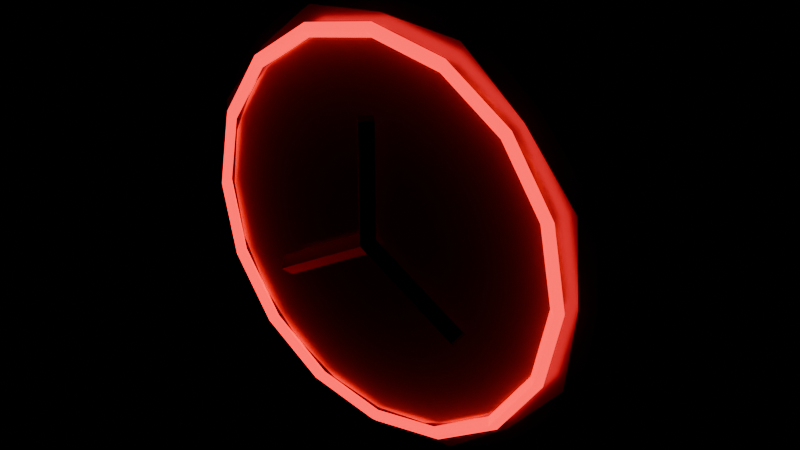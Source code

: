 # Source: points-10.blend  (saved by Blender 4.5.90; exported with 4.5.12 LTS)
import bpy
from mathutils import Matrix  # noqa: F401  (used for matrix-valued properties, if any)

bpy.ops.wm.read_factory_settings(use_empty=True)
scene = bpy.context.scene
scene.name = 'Scene'

# ---- materials (node trees are filled in below, after node groups)
mat_galvanized_steel = bpy.data.materials.new('Galvanized steel')
mat_galvanized_steel.diffuse_color = (0.37, 0.42, 0.47, 1.0)
mat_signal_red_enamel = bpy.data.materials.new('Signal red enamel')
mat_signal_red_enamel.diffuse_color = (0.73, 0.012, 0.022, 1.0)
mat_emissive_red_ring = bpy.data.materials.new('Emissive red ring')
mat_emissive_red_ring.diffuse_color = (0.9, 0.005, 0.013, 1.0)
mat_graphite_metal = bpy.data.materials.new('Graphite metal')
mat_graphite_metal.diffuse_color = (0.035, 0.043, 0.052, 1.0)

# ---- material node trees
mat_galvanized_steel.use_nodes = True; mat_galvanized_steel.node_tree.nodes.clear()
_N = mat_galvanized_steel.node_tree.nodes; _L = mat_galvanized_steel.node_tree.links
n0 = _N.new('ShaderNodeBsdfPrincipled'); n0.name = 'Principled BSDF'; n0.location = (-200, 100)
n0.inputs[0].default_value = (0.37, 0.42, 0.47, 1.0)
n0.inputs[1].default_value = 0.85
n0.inputs[2].default_value = 0.32
n0.inputs[27].default_value = (0.37, 0.42, 0.47, 1.0)
n1 = _N.new('ShaderNodeOutputMaterial'); n1.name = 'Material Output'; n1.location = (200, 100)
_L.new(n0.outputs[0], n1.inputs[0])
n1.is_active_output = True
mat_signal_red_enamel.use_nodes = True; mat_signal_red_enamel.node_tree.nodes.clear()
_N = mat_signal_red_enamel.node_tree.nodes; _L = mat_signal_red_enamel.node_tree.links
n0 = _N.new('ShaderNodeBsdfPrincipled'); n0.name = 'Principled BSDF'; n0.location = (-200, 100)
n0.inputs[0].default_value = (0.73, 0.012, 0.022, 1.0)
n0.inputs[1].default_value = 0.25
n0.inputs[2].default_value = 0.23
n0.inputs[27].default_value = (0.73, 0.012, 0.022, 1.0)
n1 = _N.new('ShaderNodeOutputMaterial'); n1.name = 'Material Output'; n1.location = (200, 100)
_L.new(n0.outputs[0], n1.inputs[0])
n1.is_active_output = True
mat_emissive_red_ring.use_nodes = True; mat_emissive_red_ring.node_tree.nodes.clear()
_N = mat_emissive_red_ring.node_tree.nodes; _L = mat_emissive_red_ring.node_tree.links
n0 = _N.new('ShaderNodeBsdfPrincipled'); n0.name = 'Principled BSDF'; n0.location = (-200, 100)
n0.inputs[0].default_value = (0.9, 0.005, 0.013, 1.0)
n0.inputs[1].default_value = 0.2
n0.inputs[2].default_value = 0.25
n0.inputs[27].default_value = (0.9, 0.005, 0.013, 1.0)
n0.inputs[28].default_value = 3.0
n1 = _N.new('ShaderNodeOutputMaterial'); n1.name = 'Material Output'; n1.location = (200, 100)
_L.new(n0.outputs[0], n1.inputs[0])
n1.is_active_output = True
mat_graphite_metal.use_nodes = True; mat_graphite_metal.node_tree.nodes.clear()
_N = mat_graphite_metal.node_tree.nodes; _L = mat_graphite_metal.node_tree.links
n0 = _N.new('ShaderNodeBsdfPrincipled'); n0.name = 'Principled BSDF'; n0.location = (-200, 100)
n0.inputs[0].default_value = (0.035, 0.043, 0.052, 1.0)
n0.inputs[1].default_value = 0.7
n0.inputs[2].default_value = 0.38
n0.inputs[27].default_value = (0.035, 0.043, 0.052, 1.0)
n1 = _N.new('ShaderNodeOutputMaterial'); n1.name = 'Material Output'; n1.location = (200, 100)
_L.new(n0.outputs[0], n1.inputs[0])
n1.is_active_output = True

# ---- meshes
me_beveled_eight_tooth_gear_rim = bpy.data.meshes.new('beveled eight-tooth gear rim')
me_beveled_eight_tooth_gear_rim.from_pydata([(0.2707, 0.0, -0.0325), (0.2605, 0.1079, -0.0325), (0.1914, 0.1914, -0.0325), (0.1079, 0.2605, -0.0325), (1.658e-17, 0.2707, -0.0325), (-0.1079, 0.2605, -0.0325), (-0.1914, 0.1914, -0.0325), (-0.2605, 0.1079, -0.0325), (-0.2707, 3.315e-17, -0.0325), (-0.2605, -0.1079, -0.0325), (-0.1914, -0.1914, -0.0325), (-0.1079, -0.2605, -0.0325), (-4.973e-17, -0.2707, -0.0325), (0.1079, -0.2605, -0.0325), (0.1914, -0.1914, -0.0325), (0.2605, -0.1079, -0.0325), (0.288, 0.0, -0.022), (0.2772, 0.1148, -0.022), (0.2036, 0.2036, -0.022), (0.1148, 0.2772, -0.022), (1.763e-17, 0.288, -0.022), (-0.1148, 0.2772, -0.022), (-0.2036, 0.2036, -0.022), (-0.2772, 0.1148, -0.022), (-0.288, 3.527e-17, -0.022), (-0.2772, -0.1148, -0.022), (-0.2036, -0.2036, -0.022), (-0.1148, -0.2772, -0.022), (-5.29e-17, -0.288, -0.022), (0.1148, -0.2772, -0.022), (0.2036, -0.2036, -0.022), (0.2772, -0.1148, -0.022), (0.288, 0.0, 0.022), (0.2772, 0.1148, 0.022), (0.2036, 0.2036, 0.022), (0.1148, 0.2772, 0.022), (1.763e-17, 0.288, 0.022), (-0.1148, 0.2772, 0.022), (-0.2036, 0.2036, 0.022), (-0.2772, 0.1148, 0.022), (-0.288, 3.527e-17, 0.022), (-0.2772, -0.1148, 0.022), (-0.2036, -0.2036, 0.022), (-0.1148, -0.2772, 0.022), (-5.29e-17, -0.288, 0.022), (0.1148, -0.2772, 0.022), (0.2036, -0.2036, 0.022), (0.2772, -0.1148, 0.022), (0.2707, 0.0, 0.0325), (0.2605, 0.1079, 0.0325), (0.1914, 0.1914, 0.0325), (0.1079, 0.2605, 0.0325), (1.658e-17, 0.2707, 0.0325), (-0.1079, 0.2605, 0.0325), (-0.1914, 0.1914, 0.0325), (-0.2605, 0.1079, 0.0325), (-0.2707, 3.315e-17, 0.0325), (-0.2605, -0.1079, 0.0325), (-0.1914, -0.1914, 0.0325), (-0.1079, -0.2605, 0.0325), (-4.973e-17, -0.2707, 0.0325), (0.1079, -0.2605, 0.0325), (0.1914, -0.1914, 0.0325), (0.2605, -0.1079, 0.0325)], [], [(0, 1, 17, 16), (1, 2, 18, 17), (2, 3, 19, 18), (3, 4, 20, 19), (4, 5, 21, 20), (5, 6, 22, 21), (6, 7, 23, 22), (7, 8, 24, 23), (8, 9, 25, 24), (9, 10, 26, 25), (10, 11, 27, 26), (11, 12, 28, 27), (12, 13, 29, 28), (13, 14, 30, 29), (14, 15, 31, 30), (15, 0, 16, 31), (16, 17, 33, 32), (17, 18, 34, 33), (18, 19, 35, 34), (19, 20, 36, 35), (20, 21, 37, 36), (21, 22, 38, 37), (22, 23, 39, 38), (23, 24, 40, 39), (24, 25, 41, 40), (25, 26, 42, 41), (26, 27, 43, 42), (27, 28, 44, 43), (28, 29, 45, 44), (29, 30, 46, 45), (30, 31, 47, 46), (31, 16, 32, 47), (32, 33, 49, 48), (33, 34, 50, 49), (34, 35, 51, 50), (35, 36, 52, 51), (36, 37, 53, 52), (37, 38, 54, 53), (38, 39, 55, 54), (39, 40, 56, 55), (40, 41, 57, 56), (41, 42, 58, 57), (42, 43, 59, 58), (43, 44, 60, 59), (44, 45, 61, 60), (45, 46, 62, 61), (46, 47, 63, 62), (47, 32, 48, 63), (15, 14, 13, 12, 11, 10, 9, 8, 7, 6, 5, 4, 3, 2, 1, 0), (48, 49, 50, 51, 52, 53, 54, 55, 56, 57, 58, 59, 60, 61, 62, 63)])
_uv = me_beveled_eight_tooth_gear_rim.uv_layers.new(name='UVMap')
_uv.uv.foreach_set('vector', [0.2281, 0.01773, 0.1363, 0.0352, 0.1291, 0.02149, 0.2267, 0.0029, 0.1363, 0.0352, 0.07025, 0.1013, 0.05878, 0.09177, 0.1291, 0.02149, 0.07025, 0.1013, 0.01773, 0.1785, 0.0029, 0.1739, 0.05878, 0.09177, 0.01773, 0.1785, 0.01773, 0.2719, 0.0029, 0.2733, 0.0029, 0.1739, 0.01773, 0.2719, 0.0352, 0.3637, 0.02149, 0.3709, 0.0029, 0.2733, 0.0352, 0.3637, 0.1013, 0.4297, 0.09177, 0.4412, 0.02149, 0.3709, 0.1013, 0.4297, 0.1785, 0.4823, 0.1739, 0.4971, 0.09177, 0.4412, 0.1785, 0.4823, 0.2719, 0.4823, 0.2733, 0.4971, 0.1739, 0.4971, 0.2719, 0.4823, 0.3637, 0.4648, 0.3709, 0.4785, 0.2733, 0.4971, 0.3637, 0.4648, 0.4297, 0.3987, 0.4412, 0.4082, 0.3709, 0.4785, 0.4297, 0.3987, 0.4823, 0.3215, 0.4971, 0.3261, 0.4412, 0.4082, 0.4823, 0.3215, 0.4823, 0.2281, 0.4971, 0.2267, 0.4971, 0.3261, 0.4823, 0.2281, 0.4648, 0.1363, 0.4785, 0.1291, 0.4971, 0.2267, 0.4648, 0.1363, 0.3987, 0.07025, 0.4082, 0.05878, 0.4785, 0.1291, 0.3987, 0.07025, 0.3215, 0.01773, 0.3261, 0.0029, 0.4082, 0.05878, 0.3215, 0.01773, 0.2281, 0.01773, 0.2267, 0.0029, 0.3261, 0.0029, 0.5408, 0.1784, 0.5408, 0.2773, 0.5029, 0.2773, 0.5029, 0.1784, 0.5408, 0.2773, 0.5408, 0.3539, 0.5029, 0.3539, 0.5029, 0.2773, 0.5408, 0.3597, 0.5408, 0.4363, 0.5029, 0.4363, 0.5029, 0.3597, 0.5408, 0.4363, 0.5408, 0.5352, 0.5029, 0.5352, 0.5029, 0.4363, 0.5408, 0.5352, 0.5408, 0.6341, 0.5029, 0.6341, 0.5029, 0.5352, 0.5408, 0.6341, 0.5408, 0.7107, 0.5029, 0.7107, 0.5029, 0.6341, 0.5845, 0.0029, 0.5845, 0.07946, 0.5466, 0.07946, 0.5466, 0.0029, 0.5845, 0.07946, 0.5845, 0.1784, 0.5466, 0.1784, 0.5466, 0.07946, 0.5845, 0.1784, 0.5845, 0.2773, 0.5466, 0.2773, 0.5466, 0.1784, 0.5845, 0.2773, 0.5845, 0.3539, 0.5466, 0.3539, 0.5466, 0.2773, 0.5845, 0.3597, 0.5845, 0.4363, 0.5466, 0.4363, 0.5466, 0.3597, 0.5845, 0.4363, 0.5845, 0.5352, 0.5466, 0.5352, 0.5466, 0.4363, 0.5845, 0.5352, 0.5845, 0.6341, 0.5466, 0.6341, 0.5466, 0.5352, 0.5845, 0.6341, 0.5845, 0.7107, 0.5466, 0.7107, 0.5466, 0.6341, 0.5408, 0.0029, 0.5408, 0.07946, 0.5029, 0.07946, 0.5029, 0.0029, 0.5408, 0.07946, 0.5408, 0.1784, 0.5029, 0.1784, 0.5029, 0.07946, 0.2733, 0.9971, 0.1739, 0.9971, 0.1785, 0.9823, 0.2719, 0.9823, 0.1739, 0.9971, 0.09177, 0.9412, 0.1013, 0.9297, 0.1785, 0.9823, 0.09177, 0.9412, 0.02149, 0.8709, 0.0352, 0.8637, 0.1013, 0.9297, 0.02149, 0.8709, 0.0029, 0.7733, 0.01773, 0.7719, 0.0352, 0.8637, 0.0029, 0.7733, 0.0029, 0.6739, 0.01773, 0.6785, 0.01773, 0.7719, 0.0029, 0.6739, 0.05878, 0.5918, 0.07025, 0.6013, 0.01773, 0.6785, 0.05878, 0.5918, 0.1291, 0.5215, 0.1363, 0.5352, 0.07025, 0.6013, 0.1291, 0.5215, 0.2267, 0.5029, 0.2281, 0.5177, 0.1363, 0.5352, 0.2267, 0.5029, 0.3261, 0.5029, 0.3215, 0.5177, 0.2281, 0.5177, 0.3261, 0.5029, 0.4082, 0.5588, 0.3987, 0.5703, 0.3215, 0.5177, 0.4082, 0.5588, 0.4785, 0.6291, 0.4648, 0.6363, 0.3987, 0.5703, 0.4785, 0.6291, 0.4971, 0.7267, 0.4823, 0.7281, 0.4648, 0.6363, 0.4971, 0.7267, 0.4971, 0.8261, 0.4823, 0.8215, 0.4823, 0.7281, 0.4971, 0.8261, 0.4412, 0.9082, 0.4297, 0.8987, 0.4823, 0.8215, 0.4412, 0.9082, 0.3709, 0.9785, 0.3637, 0.9648, 0.4297, 0.8987, 0.3709, 0.9785, 0.2733, 0.9971, 0.2719, 0.9823, 0.3637, 0.9648, 0.3215, 0.01773, 0.3987, 0.07025, 0.4648, 0.1363, 0.4823, 0.2281, 0.4823, 0.3215, 0.4297, 0.3987, 0.3637, 0.4648, 0.2719, 0.4823, 0.1785, 0.4823, 0.1013, 0.4297, 0.0352, 0.3637, 0.01773, 0.2719, 0.01773, 0.1785, 0.07025, 0.1013, 0.1363, 0.0352, 0.2281, 0.01773, 0.2719, 0.9823, 0.1785, 0.9823, 0.1013, 0.9297, 0.0352, 0.8637, 0.01773, 0.7719, 0.01773, 0.6785, 0.07025, 0.6013, 0.1363, 0.5352, 0.2281, 0.5177, 0.3215, 0.5177, 0.3987, 0.5703, 0.4648, 0.6363, 0.4823, 0.7281, 0.4823, 0.8215, 0.4297, 0.8987, 0.3637, 0.9648])
me_beveled_eight_tooth_gear_rim.materials.append(mat_galvanized_steel)
me_beveled_eight_tooth_gear_rim.update()
me_cylinder_020 = bpy.data.meshes.new('Cylinder.020')
me_cylinder_020.from_pydata([(0.0, 0.246, -0.006), (0.0, 0.246, 0.006), (0.07602, 0.234, -0.006), (0.07602, 0.234, 0.006), (0.1446, 0.199, -0.006), (0.1446, 0.199, 0.006), (0.199, 0.1446, -0.006), (0.199, 0.1446, 0.006), (0.234, 0.07602, -0.006), (0.234, 0.07602, 0.006), (0.246, 0.0, -0.006), (0.246, 0.0, 0.006), (0.234, -0.07602, -0.006), (0.234, -0.07602, 0.006), (0.199, -0.1446, -0.006), (0.199, -0.1446, 0.006), (0.1446, -0.199, -0.006), (0.1446, -0.199, 0.006), (0.07602, -0.234, -0.006), (0.07602, -0.234, 0.006), (0.0, -0.246, -0.006), (0.0, -0.246, 0.006), (-0.07602, -0.234, -0.006), (-0.07602, -0.234, 0.006), (-0.1446, -0.199, -0.006), (-0.1446, -0.199, 0.006), (-0.199, -0.1446, -0.006), (-0.199, -0.1446, 0.006), (-0.234, -0.07602, -0.006), (-0.234, -0.07602, 0.006), (-0.246, 0.0, -0.006), (-0.246, 0.0, 0.006), (-0.234, 0.07602, -0.006), (-0.234, 0.07602, 0.006), (-0.199, 0.1446, -0.006), (-0.199, 0.1446, 0.006), (-0.1446, 0.199, -0.006), (-0.1446, 0.199, 0.006), (-0.07602, 0.234, -0.006), (-0.07602, 0.234, 0.006)], [], [(0, 1, 3, 2), (2, 3, 5, 4), (4, 5, 7, 6), (6, 7, 9, 8), (8, 9, 11, 10), (10, 11, 13, 12), (12, 13, 15, 14), (14, 15, 17, 16), (16, 17, 19, 18), (18, 19, 21, 20), (20, 21, 23, 22), (22, 23, 25, 24), (24, 25, 27, 26), (26, 27, 29, 28), (28, 29, 31, 30), (30, 31, 33, 32), (32, 33, 35, 34), (34, 35, 37, 36), (3, 1, 39, 37, 35, 33, 31, 29, 27, 25, 23, 21, 19, 17, 15, 13, 11, 9, 7, 5), (36, 37, 39, 38), (38, 39, 1, 0), (0, 2, 4, 6, 8, 10, 12, 14, 16, 18, 20, 22, 24, 26, 28, 30, 32, 34, 36, 38)])
_uv = me_cylinder_020.uv_layers.new(name='UVMap')
_uv.uv.foreach_set('vector', [1.0, 0.5, 1.0, 1.0, 0.95, 1.0, 0.95, 0.5, 0.95, 0.5, 0.95, 1.0, 0.9, 1.0, 0.9, 0.5, 0.9, 0.5, 0.9, 1.0, 0.85, 1.0, 0.85, 0.5, 0.85, 0.5, 0.85, 1.0, 0.8, 1.0, 0.8, 0.5, 0.8, 0.5, 0.8, 1.0, 0.75, 1.0, 0.75, 0.5, 0.75, 0.5, 0.75, 1.0, 0.7, 1.0, 0.7, 0.5, 0.7, 0.5, 0.7, 1.0, 0.65, 1.0, 0.65, 0.5, 0.65, 0.5, 0.65, 1.0, 0.6, 1.0, 0.6, 0.5, 0.6, 0.5, 0.6, 1.0, 0.55, 1.0, 0.55, 0.5, 0.55, 0.5, 0.55, 1.0, 0.5, 1.0, 0.5, 0.5, 0.5, 0.5, 0.5, 1.0, 0.45, 1.0, 0.45, 0.5, 0.45, 0.5, 0.45, 1.0, 0.4, 1.0, 0.4, 0.5, 0.4, 0.5, 0.4, 1.0, 0.35, 1.0, 0.35, 0.5, 0.35, 0.5, 0.35, 1.0, 0.3, 1.0, 0.3, 0.5, 0.3, 0.5, 0.3, 1.0, 0.25, 1.0, 0.25, 0.5, 0.25, 0.5, 0.25, 1.0, 0.2, 1.0, 0.2, 0.5, 0.2, 0.5, 0.2, 1.0, 0.15, 1.0, 0.15, 0.5, 0.15, 0.5, 0.15, 1.0, 0.1, 1.0, 0.1, 0.5, 0.3242, 0.4783, 0.25, 0.49, 0.1758, 0.4783, 0.1089, 0.4442, 0.05584, 0.3911, 0.02175, 0.3242, 0.01, 0.25, 0.02175, 0.1758, 0.05584, 0.1089, 0.1089, 0.05584, 0.1758, 0.02175, 0.25, 0.01, 0.3242, 0.02175, 0.3911, 0.05584, 0.4442, 0.1089, 0.4783, 0.1758, 0.49, 0.25, 0.4783, 0.3242, 0.4442, 0.3911, 0.3911, 0.4442, 0.1, 0.5, 0.1, 1.0, 0.05, 1.0, 0.05, 0.5, 0.05, 0.5, 0.05, 1.0, -1.565e-07, 1.0, -1.565e-07, 0.5, 0.75, 0.49, 0.8242, 0.4783, 0.8911, 0.4442, 0.9442, 0.3911, 0.9783, 0.3242, 0.99, 0.25, 0.9783, 0.1758, 0.9442, 0.1089, 0.8911, 0.05584, 0.8242, 0.02175, 0.75, 0.01, 0.6758, 0.02175, 0.6089, 0.05584, 0.5558, 0.1089, 0.5217, 0.1758, 0.51, 0.25, 0.5217, 0.3242, 0.5558, 0.3911, 0.6089, 0.4442, 0.6758, 0.4783])
me_cylinder_020.materials.append(mat_signal_red_enamel)
me_cylinder_020.update()
me_torus = bpy.data.meshes.new('Torus')
me_torus.from_pydata([(0.264, 0.0, 0.0), (0.255, 0.0, 0.009), (0.246, 0.0, 1.102e-18), (0.255, 0.0, -0.009), (0.2439, 0.101, 0.0), (0.2356, 0.09758, 0.009), (0.2273, 0.09414, 1.102e-18), (0.2356, 0.09758, -0.009), (0.1867, 0.1867, 0.0), (0.1803, 0.1803, 0.009), (0.1739, 0.1739, 1.102e-18), (0.1803, 0.1803, -0.009), (0.101, 0.2439, 0.0), (0.09758, 0.2356, 0.009), (0.09414, 0.2273, 1.102e-18), (0.09758, 0.2356, -0.009), (1.993e-08, 0.264, 0.0), (1.925e-08, 0.255, 0.009), (1.857e-08, 0.246, 1.102e-18), (1.925e-08, 0.255, -0.009), (-0.101, 0.2439, 0.0), (-0.09758, 0.2356, 0.009), (-0.09414, 0.2273, 1.102e-18), (-0.09758, 0.2356, -0.009), (-0.1867, 0.1867, 0.0), (-0.1803, 0.1803, 0.009), (-0.1739, 0.1739, 1.102e-18), (-0.1803, 0.1803, -0.009), (-0.2439, 0.101, 0.0), (-0.2356, 0.09758, 0.009), (-0.2273, 0.09414, 1.102e-18), (-0.2356, 0.09758, -0.009), (-0.264, 2.308e-08, 0.0), (-0.255, 2.229e-08, 0.009), (-0.246, 2.151e-08, 1.102e-18), (-0.255, 2.229e-08, -0.009), (-0.2439, -0.101, 0.0), (-0.2356, -0.09758, 0.009), (-0.2273, -0.09414, 1.102e-18), (-0.2356, -0.09758, -0.009), (-0.1867, -0.1867, 0.0), (-0.1803, -0.1803, 0.009), (-0.1739, -0.1739, 1.102e-18), (-0.1803, -0.1803, -0.009), (-0.101, -0.2439, 0.0), (-0.09758, -0.2356, 0.009), (-0.09414, -0.2273, 1.102e-18), (-0.09758, -0.2356, -0.009), (1.993e-08, -0.264, 0.0), (1.925e-08, -0.255, 0.009), (1.857e-08, -0.246, 1.102e-18), (1.925e-08, -0.255, -0.009), (0.101, -0.2439, 0.0), (0.09758, -0.2356, 0.009), (0.09414, -0.2273, 1.102e-18), (0.09758, -0.2356, -0.009), (0.1867, -0.1867, 0.0), (0.1803, -0.1803, 0.009), (0.1739, -0.1739, 1.102e-18), (0.1803, -0.1803, -0.009), (0.2439, -0.101, 0.0), (0.2356, -0.09758, 0.009), (0.2273, -0.09414, 1.102e-18), (0.2356, -0.09758, -0.009)], [], [(0, 4, 5, 1), (1, 5, 6, 2), (2, 6, 7, 3), (3, 7, 4, 0), (4, 8, 9, 5), (5, 9, 10, 6), (6, 10, 11, 7), (7, 11, 8, 4), (8, 12, 13, 9), (9, 13, 14, 10), (10, 14, 15, 11), (11, 15, 12, 8), (12, 16, 17, 13), (13, 17, 18, 14), (14, 18, 19, 15), (15, 19, 16, 12), (16, 20, 21, 17), (17, 21, 22, 18), (18, 22, 23, 19), (19, 23, 20, 16), (20, 24, 25, 21), (21, 25, 26, 22), (22, 26, 27, 23), (23, 27, 24, 20), (24, 28, 29, 25), (25, 29, 30, 26), (26, 30, 31, 27), (27, 31, 28, 24), (28, 32, 33, 29), (29, 33, 34, 30), (30, 34, 35, 31), (31, 35, 32, 28), (32, 36, 37, 33), (33, 37, 38, 34), (34, 38, 39, 35), (35, 39, 36, 32), (36, 40, 41, 37), (37, 41, 42, 38), (38, 42, 43, 39), (39, 43, 40, 36), (40, 44, 45, 41), (41, 45, 46, 42), (42, 46, 47, 43), (43, 47, 44, 40), (44, 48, 49, 45), (45, 49, 50, 46), (46, 50, 51, 47), (47, 51, 48, 44), (48, 52, 53, 49), (49, 53, 54, 50), (50, 54, 55, 51), (51, 55, 52, 48), (52, 56, 57, 53), (53, 57, 58, 54), (54, 58, 59, 55), (55, 59, 56, 52), (56, 60, 61, 57), (57, 61, 62, 58), (58, 62, 63, 59), (59, 63, 60, 56), (60, 0, 1, 61), (61, 1, 2, 62), (62, 2, 3, 63), (63, 3, 0, 60)])
_uv = me_torus.uv_layers.new(name='UVMap')
_uv.uv.foreach_set('vector', [0.5, 0.5, 0.5625, 0.5, 0.5625, 0.75, 0.5, 0.75, 0.5, 0.75, 0.5625, 0.75, 0.5625, 1.0, 0.5, 1.0, 0.5, 0.0, 0.5625, 0.0, 0.5625, 0.25, 0.5, 0.25, 0.5, 0.25, 0.5625, 0.25, 0.5625, 0.5, 0.5, 0.5, 0.5625, 0.5, 0.625, 0.5, 0.625, 0.75, 0.5625, 0.75, 0.5625, 0.75, 0.625, 0.75, 0.625, 1.0, 0.5625, 1.0, 0.5625, 0.0, 0.625, 0.0, 0.625, 0.25, 0.5625, 0.25, 0.5625, 0.25, 0.625, 0.25, 0.625, 0.5, 0.5625, 0.5, 0.625, 0.5, 0.6875, 0.5, 0.6875, 0.75, 0.625, 0.75, 0.625, 0.75, 0.6875, 0.75, 0.6875, 1.0, 0.625, 1.0, 0.625, 0.0, 0.6875, 0.0, 0.6875, 0.25, 0.625, 0.25, 0.625, 0.25, 0.6875, 0.25, 0.6875, 0.5, 0.625, 0.5, 0.6875, 0.5, 0.75, 0.5, 0.75, 0.75, 0.6875, 0.75, 0.6875, 0.75, 0.75, 0.75, 0.75, 1.0, 0.6875, 1.0, 0.6875, 0.0, 0.75, 0.0, 0.75, 0.25, 0.6875, 0.25, 0.6875, 0.25, 0.75, 0.25, 0.75, 0.5, 0.6875, 0.5, 0.75, 0.5, 0.8125, 0.5, 0.8125, 0.75, 0.75, 0.75, 0.75, 0.75, 0.8125, 0.75, 0.8125, 1.0, 0.75, 1.0, 0.75, 0.0, 0.8125, 0.0, 0.8125, 0.25, 0.75, 0.25, 0.75, 0.25, 0.8125, 0.25, 0.8125, 0.5, 0.75, 0.5, 0.8125, 0.5, 0.875, 0.5, 0.875, 0.75, 0.8125, 0.75, 0.8125, 0.75, 0.875, 0.75, 0.875, 1.0, 0.8125, 1.0, 0.8125, 0.0, 0.875, 0.0, 0.875, 0.25, 0.8125, 0.25, 0.8125, 0.25, 0.875, 0.25, 0.875, 0.5, 0.8125, 0.5, 0.875, 0.5, 0.9375, 0.5, 0.9375, 0.75, 0.875, 0.75, 0.875, 0.75, 0.9375, 0.75, 0.9375, 1.0, 0.875, 1.0, 0.875, 0.0, 0.9375, 0.0, 0.9375, 0.25, 0.875, 0.25, 0.875, 0.25, 0.9375, 0.25, 0.9375, 0.5, 0.875, 0.5, 0.9375, 0.5, 1.0, 0.5, 1.0, 0.75, 0.9375, 0.75, 0.9375, 0.75, 1.0, 0.75, 1.0, 1.0, 0.9375, 1.0, 0.9375, 0.0, 1.0, 0.0, 1.0, 0.25, 0.9375, 0.25, 0.9375, 0.25, 1.0, 0.25, 1.0, 0.5, 0.9375, 0.5, 0.0, 0.5, 0.0625, 0.5, 0.0625, 0.75, 0.0, 0.75, 0.0, 0.75, 0.0625, 0.75, 0.0625, 1.0, 0.0, 1.0, 0.0, 0.0, 0.0625, 0.0, 0.0625, 0.25, 0.0, 0.25, 0.0, 0.25, 0.0625, 0.25, 0.0625, 0.5, 0.0, 0.5, 0.0625, 0.5, 0.125, 0.5, 0.125, 0.75, 0.0625, 0.75, 0.0625, 0.75, 0.125, 0.75, 0.125, 1.0, 0.0625, 1.0, 0.0625, 0.0, 0.125, 0.0, 0.125, 0.25, 0.0625, 0.25, 0.0625, 0.25, 0.125, 0.25, 0.125, 0.5, 0.0625, 0.5, 0.125, 0.5, 0.1875, 0.5, 0.1875, 0.75, 0.125, 0.75, 0.125, 0.75, 0.1875, 0.75, 0.1875, 1.0, 0.125, 1.0, 0.125, 0.0, 0.1875, 0.0, 0.1875, 0.25, 0.125, 0.25, 0.125, 0.25, 0.1875, 0.25, 0.1875, 0.5, 0.125, 0.5, 0.1875, 0.5, 0.25, 0.5, 0.25, 0.75, 0.1875, 0.75, 0.1875, 0.75, 0.25, 0.75, 0.25, 1.0, 0.1875, 1.0, 0.1875, 0.0, 0.25, 0.0, 0.25, 0.25, 0.1875, 0.25, 0.1875, 0.25, 0.25, 0.25, 0.25, 0.5, 0.1875, 0.5, 0.25, 0.5, 0.3125, 0.5, 0.3125, 0.75, 0.25, 0.75, 0.25, 0.75, 0.3125, 0.75, 0.3125, 1.0, 0.25, 1.0, 0.25, 0.0, 0.3125, 0.0, 0.3125, 0.25, 0.25, 0.25, 0.25, 0.25, 0.3125, 0.25, 0.3125, 0.5, 0.25, 0.5, 0.3125, 0.5, 0.375, 0.5, 0.375, 0.75, 0.3125, 0.75, 0.3125, 0.75, 0.375, 0.75, 0.375, 1.0, 0.3125, 1.0, 0.3125, 0.0, 0.375, 0.0, 0.375, 0.25, 0.3125, 0.25, 0.3125, 0.25, 0.375, 0.25, 0.375, 0.5, 0.3125, 0.5, 0.375, 0.5, 0.4375, 0.5, 0.4375, 0.75, 0.375, 0.75, 0.375, 0.75, 0.4375, 0.75, 0.4375, 1.0, 0.375, 1.0, 0.375, 0.0, 0.4375, 0.0, 0.4375, 0.25, 0.375, 0.25, 0.375, 0.25, 0.4375, 0.25, 0.4375, 0.5, 0.375, 0.5, 0.4375, 0.5, 0.5, 0.5, 0.5, 0.75, 0.4375, 0.75, 0.4375, 0.75, 0.5, 0.75, 0.5, 1.0, 0.4375, 1.0, 0.4375, 0.0, 0.5, 0.0, 0.5, 0.25, 0.4375, 0.25, 0.4375, 0.25, 0.5, 0.25, 0.5, 0.5, 0.4375, 0.5])
me_torus.materials.append(mat_emissive_red_ring)
me_torus.update()
me_cylinder_021 = bpy.data.meshes.new('Cylinder.021')
me_cylinder_021.from_pydata([(0.0, 0.013, -0.078), (0.0, 0.013, 0.078), (0.013, 0.0, -0.078), (0.013, 0.0, 0.078), (0.0, -0.013, -0.078), (0.0, -0.013, 0.078), (-0.013, 0.0, -0.078), (-0.013, 0.0, 0.078)], [], [(0, 1, 3, 2), (2, 3, 5, 4), (3, 1, 7, 5), (4, 5, 7, 6), (6, 7, 1, 0), (0, 2, 4, 6)])
_uv = me_cylinder_021.uv_layers.new(name='UVMap')
_uv.uv.foreach_set('vector', [1.0, 0.5, 1.0, 1.0, 0.75, 1.0, 0.75, 0.5, 0.75, 0.5, 0.75, 1.0, 0.5, 1.0, 0.5, 0.5, 0.49, 0.25, 0.25, 0.49, 0.01, 0.25, 0.25, 0.01, 0.5, 0.5, 0.5, 1.0, 0.25, 1.0, 0.25, 0.5, 0.25, 0.5, 0.25, 1.0, 0.0, 1.0, 0.0, 0.5, 0.75, 0.49, 0.99, 0.25, 0.75, 0.01, 0.51, 0.25])
me_cylinder_021.materials.append(mat_graphite_metal)
me_cylinder_021.update()
me_cylinder_022 = bpy.data.meshes.new('Cylinder.022')
me_cylinder_022.from_pydata([(0.0, 0.013, -0.078), (0.0, 0.013, 0.078), (0.013, 0.0, -0.078), (0.013, 0.0, 0.078), (0.0, -0.013, -0.078), (0.0, -0.013, 0.078), (-0.013, 0.0, -0.078), (-0.013, 0.0, 0.078)], [], [(0, 1, 3, 2), (2, 3, 5, 4), (3, 1, 7, 5), (4, 5, 7, 6), (6, 7, 1, 0), (0, 2, 4, 6)])
_uv = me_cylinder_022.uv_layers.new(name='UVMap')
_uv.uv.foreach_set('vector', [1.0, 0.5, 1.0, 1.0, 0.75, 1.0, 0.75, 0.5, 0.75, 0.5, 0.75, 1.0, 0.5, 1.0, 0.5, 0.5, 0.49, 0.25, 0.25, 0.49, 0.01, 0.25, 0.25, 0.01, 0.5, 0.5, 0.5, 1.0, 0.25, 1.0, 0.25, 0.5, 0.25, 0.5, 0.25, 1.0, 0.0, 1.0, 0.0, 0.5, 0.75, 0.49, 0.99, 0.25, 0.75, 0.01, 0.51, 0.25])
me_cylinder_022.materials.append(mat_graphite_metal)
me_cylinder_022.update()
me_cylinder_023 = bpy.data.meshes.new('Cylinder.023')
me_cylinder_023.from_pydata([(0.0, 0.013, -0.078), (0.0, 0.013, 0.078), (0.013, 0.0, -0.078), (0.013, 0.0, 0.078), (0.0, -0.013, -0.078), (0.0, -0.013, 0.078), (-0.013, 0.0, -0.078), (-0.013, 0.0, 0.078)], [], [(0, 1, 3, 2), (2, 3, 5, 4), (3, 1, 7, 5), (4, 5, 7, 6), (6, 7, 1, 0), (0, 2, 4, 6)])
_uv = me_cylinder_023.uv_layers.new(name='UVMap')
_uv.uv.foreach_set('vector', [1.0, 0.5, 1.0, 1.0, 0.75, 1.0, 0.75, 0.5, 0.75, 0.5, 0.75, 1.0, 0.5, 1.0, 0.5, 0.5, 0.49, 0.25, 0.25, 0.49, 0.01, 0.25, 0.25, 0.01, 0.5, 0.5, 0.5, 1.0, 0.25, 1.0, 0.25, 0.5, 0.25, 0.5, 0.25, 1.0, 0.0, 1.0, 0.0, 0.5, 0.75, 0.49, 0.99, 0.25, 0.75, 0.01, 0.51, 0.25])
me_cylinder_023.materials.append(mat_graphite_metal)
me_cylinder_023.update()
me_cylinder_024 = bpy.data.meshes.new('Cylinder.024')
me_cylinder_024.from_pydata([(0.0, 0.246, -0.006), (0.0, 0.246, 0.006), (0.07602, 0.234, -0.006), (0.07602, 0.234, 0.006), (0.1446, 0.199, -0.006), (0.1446, 0.199, 0.006), (0.199, 0.1446, -0.006), (0.199, 0.1446, 0.006), (0.234, 0.07602, -0.006), (0.234, 0.07602, 0.006), (0.246, 0.0, -0.006), (0.246, 0.0, 0.006), (0.234, -0.07602, -0.006), (0.234, -0.07602, 0.006), (0.199, -0.1446, -0.006), (0.199, -0.1446, 0.006), (0.1446, -0.199, -0.006), (0.1446, -0.199, 0.006), (0.07602, -0.234, -0.006), (0.07602, -0.234, 0.006), (0.0, -0.246, -0.006), (0.0, -0.246, 0.006), (-0.07602, -0.234, -0.006), (-0.07602, -0.234, 0.006), (-0.1446, -0.199, -0.006), (-0.1446, -0.199, 0.006), (-0.199, -0.1446, -0.006), (-0.199, -0.1446, 0.006), (-0.234, -0.07602, -0.006), (-0.234, -0.07602, 0.006), (-0.246, 0.0, -0.006), (-0.246, 0.0, 0.006), (-0.234, 0.07602, -0.006), (-0.234, 0.07602, 0.006), (-0.199, 0.1446, -0.006), (-0.199, 0.1446, 0.006), (-0.1446, 0.199, -0.006), (-0.1446, 0.199, 0.006), (-0.07602, 0.234, -0.006), (-0.07602, 0.234, 0.006)], [], [(0, 1, 3, 2), (2, 3, 5, 4), (4, 5, 7, 6), (6, 7, 9, 8), (8, 9, 11, 10), (10, 11, 13, 12), (12, 13, 15, 14), (14, 15, 17, 16), (16, 17, 19, 18), (18, 19, 21, 20), (20, 21, 23, 22), (22, 23, 25, 24), (24, 25, 27, 26), (26, 27, 29, 28), (28, 29, 31, 30), (30, 31, 33, 32), (32, 33, 35, 34), (34, 35, 37, 36), (3, 1, 39, 37, 35, 33, 31, 29, 27, 25, 23, 21, 19, 17, 15, 13, 11, 9, 7, 5), (36, 37, 39, 38), (38, 39, 1, 0), (0, 2, 4, 6, 8, 10, 12, 14, 16, 18, 20, 22, 24, 26, 28, 30, 32, 34, 36, 38)])
_uv = me_cylinder_024.uv_layers.new(name='UVMap')
_uv.uv.foreach_set('vector', [1.0, 0.5, 1.0, 1.0, 0.95, 1.0, 0.95, 0.5, 0.95, 0.5, 0.95, 1.0, 0.9, 1.0, 0.9, 0.5, 0.9, 0.5, 0.9, 1.0, 0.85, 1.0, 0.85, 0.5, 0.85, 0.5, 0.85, 1.0, 0.8, 1.0, 0.8, 0.5, 0.8, 0.5, 0.8, 1.0, 0.75, 1.0, 0.75, 0.5, 0.75, 0.5, 0.75, 1.0, 0.7, 1.0, 0.7, 0.5, 0.7, 0.5, 0.7, 1.0, 0.65, 1.0, 0.65, 0.5, 0.65, 0.5, 0.65, 1.0, 0.6, 1.0, 0.6, 0.5, 0.6, 0.5, 0.6, 1.0, 0.55, 1.0, 0.55, 0.5, 0.55, 0.5, 0.55, 1.0, 0.5, 1.0, 0.5, 0.5, 0.5, 0.5, 0.5, 1.0, 0.45, 1.0, 0.45, 0.5, 0.45, 0.5, 0.45, 1.0, 0.4, 1.0, 0.4, 0.5, 0.4, 0.5, 0.4, 1.0, 0.35, 1.0, 0.35, 0.5, 0.35, 0.5, 0.35, 1.0, 0.3, 1.0, 0.3, 0.5, 0.3, 0.5, 0.3, 1.0, 0.25, 1.0, 0.25, 0.5, 0.25, 0.5, 0.25, 1.0, 0.2, 1.0, 0.2, 0.5, 0.2, 0.5, 0.2, 1.0, 0.15, 1.0, 0.15, 0.5, 0.15, 0.5, 0.15, 1.0, 0.1, 1.0, 0.1, 0.5, 0.3242, 0.4783, 0.25, 0.49, 0.1758, 0.4783, 0.1089, 0.4442, 0.05584, 0.3911, 0.02175, 0.3242, 0.01, 0.25, 0.02175, 0.1758, 0.05584, 0.1089, 0.1089, 0.05584, 0.1758, 0.02175, 0.25, 0.01, 0.3242, 0.02175, 0.3911, 0.05584, 0.4442, 0.1089, 0.4783, 0.1758, 0.49, 0.25, 0.4783, 0.3242, 0.4442, 0.3911, 0.3911, 0.4442, 0.1, 0.5, 0.1, 1.0, 0.05, 1.0, 0.05, 0.5, 0.05, 0.5, 0.05, 1.0, -1.565e-07, 1.0, -1.565e-07, 0.5, 0.75, 0.49, 0.8242, 0.4783, 0.8911, 0.4442, 0.9442, 0.3911, 0.9783, 0.3242, 0.99, 0.25, 0.9783, 0.1758, 0.9442, 0.1089, 0.8911, 0.05584, 0.8242, 0.02175, 0.75, 0.01, 0.6758, 0.02175, 0.6089, 0.05584, 0.5558, 0.1089, 0.5217, 0.1758, 0.51, 0.25, 0.5217, 0.3242, 0.5558, 0.3911, 0.6089, 0.4442, 0.6758, 0.4783])
me_cylinder_024.materials.append(mat_signal_red_enamel)
me_cylinder_024.update()
me_torus_001 = bpy.data.meshes.new('Torus.001')
me_torus_001.from_pydata([(0.264, 0.0, 0.0), (0.255, 0.0, 0.009), (0.246, 0.0, 1.102e-18), (0.255, 0.0, -0.009), (0.2439, 0.101, 0.0), (0.2356, 0.09758, 0.009), (0.2273, 0.09414, 1.102e-18), (0.2356, 0.09758, -0.009), (0.1867, 0.1867, 0.0), (0.1803, 0.1803, 0.009), (0.1739, 0.1739, 1.102e-18), (0.1803, 0.1803, -0.009), (0.101, 0.2439, 0.0), (0.09758, 0.2356, 0.009), (0.09414, 0.2273, 1.102e-18), (0.09758, 0.2356, -0.009), (1.993e-08, 0.264, 0.0), (1.925e-08, 0.255, 0.009), (1.857e-08, 0.246, 1.102e-18), (1.925e-08, 0.255, -0.009), (-0.101, 0.2439, 0.0), (-0.09758, 0.2356, 0.009), (-0.09414, 0.2273, 1.102e-18), (-0.09758, 0.2356, -0.009), (-0.1867, 0.1867, 0.0), (-0.1803, 0.1803, 0.009), (-0.1739, 0.1739, 1.102e-18), (-0.1803, 0.1803, -0.009), (-0.2439, 0.101, 0.0), (-0.2356, 0.09758, 0.009), (-0.2273, 0.09414, 1.102e-18), (-0.2356, 0.09758, -0.009), (-0.264, 2.308e-08, 0.0), (-0.255, 2.229e-08, 0.009), (-0.246, 2.151e-08, 1.102e-18), (-0.255, 2.229e-08, -0.009), (-0.2439, -0.101, 0.0), (-0.2356, -0.09758, 0.009), (-0.2273, -0.09414, 1.102e-18), (-0.2356, -0.09758, -0.009), (-0.1867, -0.1867, 0.0), (-0.1803, -0.1803, 0.009), (-0.1739, -0.1739, 1.102e-18), (-0.1803, -0.1803, -0.009), (-0.101, -0.2439, 0.0), (-0.09758, -0.2356, 0.009), (-0.09414, -0.2273, 1.102e-18), (-0.09758, -0.2356, -0.009), (1.993e-08, -0.264, 0.0), (1.925e-08, -0.255, 0.009), (1.857e-08, -0.246, 1.102e-18), (1.925e-08, -0.255, -0.009), (0.101, -0.2439, 0.0), (0.09758, -0.2356, 0.009), (0.09414, -0.2273, 1.102e-18), (0.09758, -0.2356, -0.009), (0.1867, -0.1867, 0.0), (0.1803, -0.1803, 0.009), (0.1739, -0.1739, 1.102e-18), (0.1803, -0.1803, -0.009), (0.2439, -0.101, 0.0), (0.2356, -0.09758, 0.009), (0.2273, -0.09414, 1.102e-18), (0.2356, -0.09758, -0.009)], [], [(0, 4, 5, 1), (1, 5, 6, 2), (2, 6, 7, 3), (3, 7, 4, 0), (4, 8, 9, 5), (5, 9, 10, 6), (6, 10, 11, 7), (7, 11, 8, 4), (8, 12, 13, 9), (9, 13, 14, 10), (10, 14, 15, 11), (11, 15, 12, 8), (12, 16, 17, 13), (13, 17, 18, 14), (14, 18, 19, 15), (15, 19, 16, 12), (16, 20, 21, 17), (17, 21, 22, 18), (18, 22, 23, 19), (19, 23, 20, 16), (20, 24, 25, 21), (21, 25, 26, 22), (22, 26, 27, 23), (23, 27, 24, 20), (24, 28, 29, 25), (25, 29, 30, 26), (26, 30, 31, 27), (27, 31, 28, 24), (28, 32, 33, 29), (29, 33, 34, 30), (30, 34, 35, 31), (31, 35, 32, 28), (32, 36, 37, 33), (33, 37, 38, 34), (34, 38, 39, 35), (35, 39, 36, 32), (36, 40, 41, 37), (37, 41, 42, 38), (38, 42, 43, 39), (39, 43, 40, 36), (40, 44, 45, 41), (41, 45, 46, 42), (42, 46, 47, 43), (43, 47, 44, 40), (44, 48, 49, 45), (45, 49, 50, 46), (46, 50, 51, 47), (47, 51, 48, 44), (48, 52, 53, 49), (49, 53, 54, 50), (50, 54, 55, 51), (51, 55, 52, 48), (52, 56, 57, 53), (53, 57, 58, 54), (54, 58, 59, 55), (55, 59, 56, 52), (56, 60, 61, 57), (57, 61, 62, 58), (58, 62, 63, 59), (59, 63, 60, 56), (60, 0, 1, 61), (61, 1, 2, 62), (62, 2, 3, 63), (63, 3, 0, 60)])
_uv = me_torus_001.uv_layers.new(name='UVMap')
_uv.uv.foreach_set('vector', [0.5, 0.5, 0.5625, 0.5, 0.5625, 0.75, 0.5, 0.75, 0.5, 0.75, 0.5625, 0.75, 0.5625, 1.0, 0.5, 1.0, 0.5, 0.0, 0.5625, 0.0, 0.5625, 0.25, 0.5, 0.25, 0.5, 0.25, 0.5625, 0.25, 0.5625, 0.5, 0.5, 0.5, 0.5625, 0.5, 0.625, 0.5, 0.625, 0.75, 0.5625, 0.75, 0.5625, 0.75, 0.625, 0.75, 0.625, 1.0, 0.5625, 1.0, 0.5625, 0.0, 0.625, 0.0, 0.625, 0.25, 0.5625, 0.25, 0.5625, 0.25, 0.625, 0.25, 0.625, 0.5, 0.5625, 0.5, 0.625, 0.5, 0.6875, 0.5, 0.6875, 0.75, 0.625, 0.75, 0.625, 0.75, 0.6875, 0.75, 0.6875, 1.0, 0.625, 1.0, 0.625, 0.0, 0.6875, 0.0, 0.6875, 0.25, 0.625, 0.25, 0.625, 0.25, 0.6875, 0.25, 0.6875, 0.5, 0.625, 0.5, 0.6875, 0.5, 0.75, 0.5, 0.75, 0.75, 0.6875, 0.75, 0.6875, 0.75, 0.75, 0.75, 0.75, 1.0, 0.6875, 1.0, 0.6875, 0.0, 0.75, 0.0, 0.75, 0.25, 0.6875, 0.25, 0.6875, 0.25, 0.75, 0.25, 0.75, 0.5, 0.6875, 0.5, 0.75, 0.5, 0.8125, 0.5, 0.8125, 0.75, 0.75, 0.75, 0.75, 0.75, 0.8125, 0.75, 0.8125, 1.0, 0.75, 1.0, 0.75, 0.0, 0.8125, 0.0, 0.8125, 0.25, 0.75, 0.25, 0.75, 0.25, 0.8125, 0.25, 0.8125, 0.5, 0.75, 0.5, 0.8125, 0.5, 0.875, 0.5, 0.875, 0.75, 0.8125, 0.75, 0.8125, 0.75, 0.875, 0.75, 0.875, 1.0, 0.8125, 1.0, 0.8125, 0.0, 0.875, 0.0, 0.875, 0.25, 0.8125, 0.25, 0.8125, 0.25, 0.875, 0.25, 0.875, 0.5, 0.8125, 0.5, 0.875, 0.5, 0.9375, 0.5, 0.9375, 0.75, 0.875, 0.75, 0.875, 0.75, 0.9375, 0.75, 0.9375, 1.0, 0.875, 1.0, 0.875, 0.0, 0.9375, 0.0, 0.9375, 0.25, 0.875, 0.25, 0.875, 0.25, 0.9375, 0.25, 0.9375, 0.5, 0.875, 0.5, 0.9375, 0.5, 1.0, 0.5, 1.0, 0.75, 0.9375, 0.75, 0.9375, 0.75, 1.0, 0.75, 1.0, 1.0, 0.9375, 1.0, 0.9375, 0.0, 1.0, 0.0, 1.0, 0.25, 0.9375, 0.25, 0.9375, 0.25, 1.0, 0.25, 1.0, 0.5, 0.9375, 0.5, 0.0, 0.5, 0.0625, 0.5, 0.0625, 0.75, 0.0, 0.75, 0.0, 0.75, 0.0625, 0.75, 0.0625, 1.0, 0.0, 1.0, 0.0, 0.0, 0.0625, 0.0, 0.0625, 0.25, 0.0, 0.25, 0.0, 0.25, 0.0625, 0.25, 0.0625, 0.5, 0.0, 0.5, 0.0625, 0.5, 0.125, 0.5, 0.125, 0.75, 0.0625, 0.75, 0.0625, 0.75, 0.125, 0.75, 0.125, 1.0, 0.0625, 1.0, 0.0625, 0.0, 0.125, 0.0, 0.125, 0.25, 0.0625, 0.25, 0.0625, 0.25, 0.125, 0.25, 0.125, 0.5, 0.0625, 0.5, 0.125, 0.5, 0.1875, 0.5, 0.1875, 0.75, 0.125, 0.75, 0.125, 0.75, 0.1875, 0.75, 0.1875, 1.0, 0.125, 1.0, 0.125, 0.0, 0.1875, 0.0, 0.1875, 0.25, 0.125, 0.25, 0.125, 0.25, 0.1875, 0.25, 0.1875, 0.5, 0.125, 0.5, 0.1875, 0.5, 0.25, 0.5, 0.25, 0.75, 0.1875, 0.75, 0.1875, 0.75, 0.25, 0.75, 0.25, 1.0, 0.1875, 1.0, 0.1875, 0.0, 0.25, 0.0, 0.25, 0.25, 0.1875, 0.25, 0.1875, 0.25, 0.25, 0.25, 0.25, 0.5, 0.1875, 0.5, 0.25, 0.5, 0.3125, 0.5, 0.3125, 0.75, 0.25, 0.75, 0.25, 0.75, 0.3125, 0.75, 0.3125, 1.0, 0.25, 1.0, 0.25, 0.0, 0.3125, 0.0, 0.3125, 0.25, 0.25, 0.25, 0.25, 0.25, 0.3125, 0.25, 0.3125, 0.5, 0.25, 0.5, 0.3125, 0.5, 0.375, 0.5, 0.375, 0.75, 0.3125, 0.75, 0.3125, 0.75, 0.375, 0.75, 0.375, 1.0, 0.3125, 1.0, 0.3125, 0.0, 0.375, 0.0, 0.375, 0.25, 0.3125, 0.25, 0.3125, 0.25, 0.375, 0.25, 0.375, 0.5, 0.3125, 0.5, 0.375, 0.5, 0.4375, 0.5, 0.4375, 0.75, 0.375, 0.75, 0.375, 0.75, 0.4375, 0.75, 0.4375, 1.0, 0.375, 1.0, 0.375, 0.0, 0.4375, 0.0, 0.4375, 0.25, 0.375, 0.25, 0.375, 0.25, 0.4375, 0.25, 0.4375, 0.5, 0.375, 0.5, 0.4375, 0.5, 0.5, 0.5, 0.5, 0.75, 0.4375, 0.75, 0.4375, 0.75, 0.5, 0.75, 0.5, 1.0, 0.4375, 1.0, 0.4375, 0.0, 0.5, 0.0, 0.5, 0.25, 0.4375, 0.25, 0.4375, 0.25, 0.5, 0.25, 0.5, 0.5, 0.4375, 0.5])
me_torus_001.materials.append(mat_emissive_red_ring)
me_torus_001.update()
me_cylinder_025 = bpy.data.meshes.new('Cylinder.025')
me_cylinder_025.from_pydata([(0.0, 0.013, -0.078), (0.0, 0.013, 0.078), (0.013, 0.0, -0.078), (0.013, 0.0, 0.078), (0.0, -0.013, -0.078), (0.0, -0.013, 0.078), (-0.013, 0.0, -0.078), (-0.013, 0.0, 0.078)], [], [(0, 1, 3, 2), (2, 3, 5, 4), (3, 1, 7, 5), (4, 5, 7, 6), (6, 7, 1, 0), (0, 2, 4, 6)])
_uv = me_cylinder_025.uv_layers.new(name='UVMap')
_uv.uv.foreach_set('vector', [1.0, 0.5, 1.0, 1.0, 0.75, 1.0, 0.75, 0.5, 0.75, 0.5, 0.75, 1.0, 0.5, 1.0, 0.5, 0.5, 0.49, 0.25, 0.25, 0.49, 0.01, 0.25, 0.25, 0.01, 0.5, 0.5, 0.5, 1.0, 0.25, 1.0, 0.25, 0.5, 0.25, 0.5, 0.25, 1.0, 0.0, 1.0, 0.0, 0.5, 0.75, 0.49, 0.99, 0.25, 0.75, 0.01, 0.51, 0.25])
me_cylinder_025.materials.append(mat_graphite_metal)
me_cylinder_025.update()
me_cylinder_026 = bpy.data.meshes.new('Cylinder.026')
me_cylinder_026.from_pydata([(0.0, 0.013, -0.078), (0.0, 0.013, 0.078), (0.013, 0.0, -0.078), (0.013, 0.0, 0.078), (0.0, -0.013, -0.078), (0.0, -0.013, 0.078), (-0.013, 0.0, -0.078), (-0.013, 0.0, 0.078)], [], [(0, 1, 3, 2), (2, 3, 5, 4), (3, 1, 7, 5), (4, 5, 7, 6), (6, 7, 1, 0), (0, 2, 4, 6)])
_uv = me_cylinder_026.uv_layers.new(name='UVMap')
_uv.uv.foreach_set('vector', [1.0, 0.5, 1.0, 1.0, 0.75, 1.0, 0.75, 0.5, 0.75, 0.5, 0.75, 1.0, 0.5, 1.0, 0.5, 0.5, 0.49, 0.25, 0.25, 0.49, 0.01, 0.25, 0.25, 0.01, 0.5, 0.5, 0.5, 1.0, 0.25, 1.0, 0.25, 0.5, 0.25, 0.5, 0.25, 1.0, 0.0, 1.0, 0.0, 0.5, 0.75, 0.49, 0.99, 0.25, 0.75, 0.01, 0.51, 0.25])
me_cylinder_026.materials.append(mat_graphite_metal)
me_cylinder_026.update()
me_cylinder_027 = bpy.data.meshes.new('Cylinder.027')
me_cylinder_027.from_pydata([(0.0, 0.013, -0.078), (0.0, 0.013, 0.078), (0.013, 0.0, -0.078), (0.013, 0.0, 0.078), (0.0, -0.013, -0.078), (0.0, -0.013, 0.078), (-0.013, 0.0, -0.078), (-0.013, 0.0, 0.078)], [], [(0, 1, 3, 2), (2, 3, 5, 4), (3, 1, 7, 5), (4, 5, 7, 6), (6, 7, 1, 0), (0, 2, 4, 6)])
_uv = me_cylinder_027.uv_layers.new(name='UVMap')
_uv.uv.foreach_set('vector', [1.0, 0.5, 1.0, 1.0, 0.75, 1.0, 0.75, 0.5, 0.75, 0.5, 0.75, 1.0, 0.5, 1.0, 0.5, 0.5, 0.49, 0.25, 0.25, 0.49, 0.01, 0.25, 0.25, 0.01, 0.5, 0.5, 0.5, 1.0, 0.25, 1.0, 0.25, 0.5, 0.25, 0.5, 0.25, 1.0, 0.0, 1.0, 0.0, 0.5, 0.75, 0.49, 0.99, 0.25, 0.75, 0.01, 0.51, 0.25])
me_cylinder_027.materials.append(mat_graphite_metal)
me_cylinder_027.update()

# ---- objects
ob_chamfered_gear_rim = bpy.data.objects.new('chamfered gear rim', me_beveled_eight_tooth_gear_rim)
ob_red_enamel_face = bpy.data.objects.new('red enamel face', me_cylinder_020)
ob_red_luminous_inset = bpy.data.objects.new('red luminous inset', me_torus)
ob_neutral_three_spoke_glyph = bpy.data.objects.new('neutral three spoke glyph', me_cylinder_021)
ob_neutral_three_spoke_glyph_001 = bpy.data.objects.new('neutral three spoke glyph.001', me_cylinder_022)
ob_neutral_three_spoke_glyph_002 = bpy.data.objects.new('neutral three spoke glyph.002', me_cylinder_023)
ob_red_enamel_face_001 = bpy.data.objects.new('red enamel face.001', me_cylinder_024)
ob_red_luminous_inset_001 = bpy.data.objects.new('red luminous inset.001', me_torus_001)
ob_neutral_three_spoke_glyph_003 = bpy.data.objects.new('neutral three spoke glyph.003', me_cylinder_025)
ob_neutral_three_spoke_glyph_004 = bpy.data.objects.new('neutral three spoke glyph.004', me_cylinder_026)
ob_neutral_three_spoke_glyph_005 = bpy.data.objects.new('neutral three spoke glyph.005', me_cylinder_027)
ob_token_animation_root = bpy.data.objects.new('Token animation root', None)

# ---- transforms, parenting, visibility, modifiers, constraints
ob_chamfered_gear_rim.parent = ob_token_animation_root
ob_chamfered_gear_rim.location = (0.0, 0.0, 0.0)
ob_chamfered_gear_rim.rotation_euler = (1.571, -0.0, 0.0)
ob_red_enamel_face.parent = ob_token_animation_root
ob_red_enamel_face.location = (0.0, -0.037, 0.0)
ob_red_enamel_face.rotation_euler = (1.571, -0.0, 0.0)
ob_red_luminous_inset.parent = ob_token_animation_root
ob_red_luminous_inset.location = (0.0, -0.0481, 0.0)
ob_red_luminous_inset.rotation_euler = (1.571, -0.0, 0.0)
ob_neutral_three_spoke_glyph.parent = ob_token_animation_root
ob_neutral_three_spoke_glyph.location = (4.776e-18, -0.0592, 0.078)
ob_neutral_three_spoke_glyph.rotation_euler = (-5.353e-24, -1.225e-16, -3.142)
ob_neutral_three_spoke_glyph_001.parent = ob_token_animation_root
ob_neutral_three_spoke_glyph_001.location = (-0.06755, -0.0592, -0.039)
ob_neutral_three_spoke_glyph_001.rotation_euler = (2.094, 6.735e-08, -1.571)
ob_neutral_three_spoke_glyph_002.parent = ob_token_animation_root
ob_neutral_three_spoke_glyph_002.location = (0.06755, -0.0592, -0.039)
ob_neutral_three_spoke_glyph_002.rotation_euler = (2.094, -6.735e-08, 1.571)
ob_red_enamel_face_001.parent = ob_token_animation_root
ob_red_enamel_face_001.location = (0.0, 0.037, 0.0)
ob_red_enamel_face_001.rotation_euler = (1.571, -0.0, 0.0)
ob_red_luminous_inset_001.parent = ob_token_animation_root
ob_red_luminous_inset_001.location = (0.0, 0.0481, 0.0)
ob_red_luminous_inset_001.rotation_euler = (1.571, -0.0, 0.0)
ob_neutral_three_spoke_glyph_003.parent = ob_token_animation_root
ob_neutral_three_spoke_glyph_003.location = (4.776e-18, 0.0592, 0.078)
ob_neutral_three_spoke_glyph_003.rotation_euler = (-5.353e-24, -1.225e-16, -3.142)
ob_neutral_three_spoke_glyph_004.parent = ob_token_animation_root
ob_neutral_three_spoke_glyph_004.location = (-0.06755, 0.0592, -0.039)
ob_neutral_three_spoke_glyph_004.rotation_euler = (2.094, 6.735e-08, -1.571)
ob_neutral_three_spoke_glyph_005.parent = ob_token_animation_root
ob_neutral_three_spoke_glyph_005.location = (0.06755, 0.0592, -0.039)
ob_neutral_three_spoke_glyph_005.rotation_euler = (2.094, -6.735e-08, 1.571)
ob_token_animation_root.location = (0.0, 0.0, 0.42)

# ---- collection membership
scene.collection.objects.link(ob_chamfered_gear_rim)
scene.collection.objects.link(ob_red_enamel_face)
scene.collection.objects.link(ob_red_luminous_inset)
scene.collection.objects.link(ob_neutral_three_spoke_glyph)
scene.collection.objects.link(ob_neutral_three_spoke_glyph_001)
scene.collection.objects.link(ob_neutral_three_spoke_glyph_002)
scene.collection.objects.link(ob_red_enamel_face_001)
scene.collection.objects.link(ob_red_luminous_inset_001)
scene.collection.objects.link(ob_neutral_three_spoke_glyph_003)
scene.collection.objects.link(ob_neutral_three_spoke_glyph_004)
scene.collection.objects.link(ob_neutral_three_spoke_glyph_005)
scene.collection.objects.link(ob_token_animation_root)

# ---- scene / render settings (as saved in the file)
scene.frame_start = 1; scene.frame_end = 121; scene.frame_set(1)
scene.render.engine = 'BLENDER_EEVEE_NEXT'
bpy.context.view_layer.update()

# ---- added for rendering (the .blend has no active camera): camera
cam_auto = bpy.data.cameras.new('AutoCamera')
cam_auto.lens = 50.0
cam_auto.sensor_width = 36.0
cam_auto.clip_end = 1000.0
ob_auto_camera = bpy.data.objects.new('AutoCamera', cam_auto)
scene.collection.objects.link(ob_auto_camera)
ob_auto_camera.location = (0.765426, -0.918511, 1.03234)
ob_auto_camera.rotation_euler = (1.09748, -7.21219e-08, 0.694738)
scene.camera = ob_auto_camera
bpy.context.view_layer.update()
